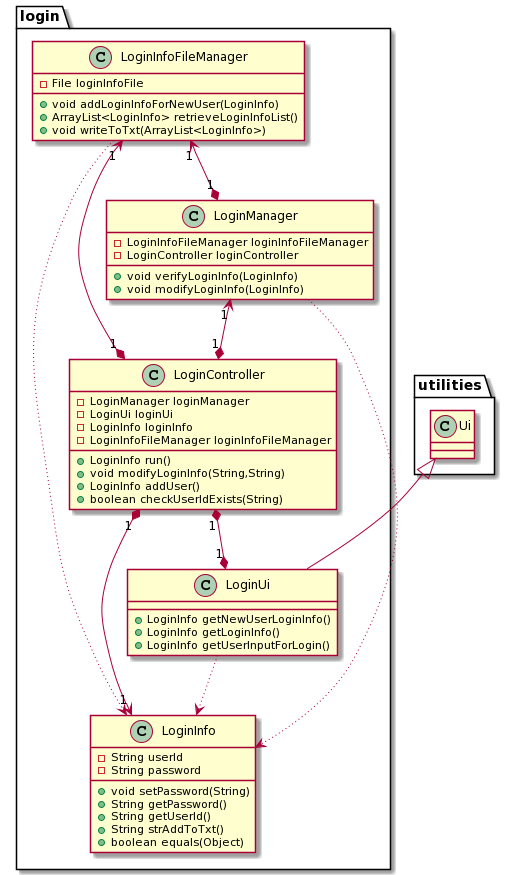

The diagram above was rendered by PlantUML. Its source (embedded in the PNG):
@startuml
class login.LoginUi {
+ LoginInfo getNewUserLoginInfo()
+ LoginInfo getLoginInfo()
+ LoginInfo getUserInputForLogin()
}
class login.LoginController {
- LoginManager loginManager
- LoginUi loginUi
- LoginInfo loginInfo
- LoginInfoFileManager loginInfoFileManager
+ LoginInfo run()
+ void modifyLoginInfo(String,String)
+ LoginInfo addUser()
+ boolean checkUserIdExists(String)
}
class login.LoginInfo {
- String userId
- String password
+ void setPassword(String)
+ String getPassword()
+ String getUserId()
+ String strAddToTxt()
+ boolean equals(Object)
}
class login.LoginInfoFileManager {
- File loginInfoFile
+ void addLoginInfoForNewUser(LoginInfo)
+ ArrayList<LoginInfo> retrieveLoginInfoList()
+ void writeToTxt(ArrayList<LoginInfo>)
}
class login.LoginManager {
- LoginInfoFileManager loginInfoFileManager
- LoginController loginController
+ void verifyLoginInfo(LoginInfo)
+ void modifyLoginInfo(LoginInfo)
}


utilities.Ui <|-- login.LoginUi

login.LoginInfoFileManager "1" <--* "1" login.LoginManager
login.LoginInfoFileManager "1" <--* "1" login.LoginController
login.LoginInfoFileManager  -[dotted]-> login.LoginInfo


login.LoginManager "1" <--* "1" login.LoginController
login.LoginManager  -[dotted]-> login.LoginInfo

login.LoginController "1" *--> "1" login.LoginInfo
login.LoginController "1" *--* "1" login.LoginUi

login.LoginUi  -[dotted]-> login.LoginInfo
@enduml